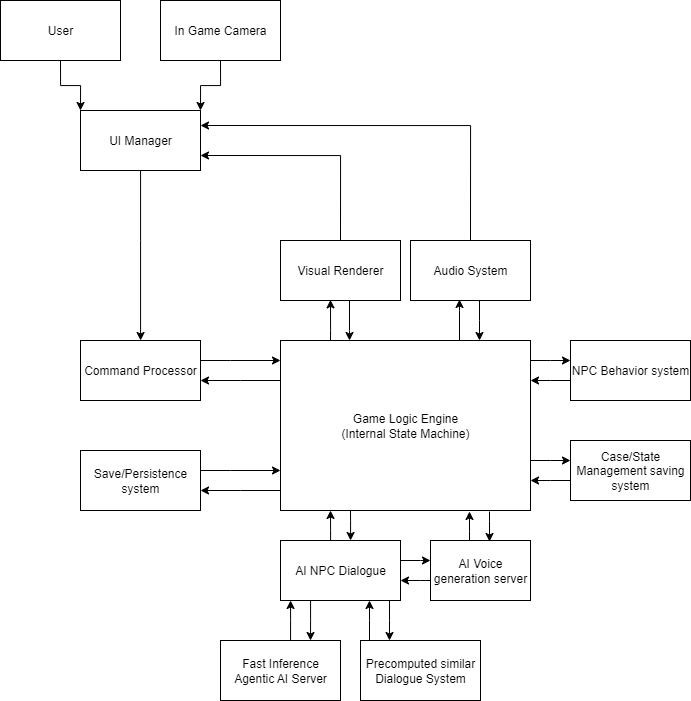

The diagram above was exported from draw.io. Its source (the exported page's mxGraphModel, read from the mxfile embedded in the PNG):
<mxGraphModel dx="937" dy="1052" grid="1" gridSize="10" guides="1" tooltips="1" connect="1" arrows="1" fold="1" page="1" pageScale="1" pageWidth="850" pageHeight="1100" math="0" shadow="0">
  <root>
    <mxCell id="0" />
    <mxCell id="1" parent="0" />
    <mxCell id="FyliGoKfZouHnRAMZUbt-5" style="edgeStyle=orthogonalEdgeStyle;rounded=0;orthogonalLoop=1;jettySize=auto;html=1;exitX=0.5;exitY=1;exitDx=0;exitDy=0;entryX=0;entryY=0;entryDx=0;entryDy=0;" parent="1" source="FyliGoKfZouHnRAMZUbt-1" target="FyliGoKfZouHnRAMZUbt-2" edge="1">
      <mxGeometry relative="1" as="geometry" />
    </mxCell>
    <mxCell id="FyliGoKfZouHnRAMZUbt-1" value="User" style="rounded=0;whiteSpace=wrap;html=1;" parent="1" vertex="1">
      <mxGeometry x="40" y="90" width="120" height="60" as="geometry" />
    </mxCell>
    <mxCell id="FyliGoKfZouHnRAMZUbt-7" value="" style="edgeStyle=orthogonalEdgeStyle;rounded=0;orthogonalLoop=1;jettySize=auto;html=1;" parent="1" source="FyliGoKfZouHnRAMZUbt-2" target="FyliGoKfZouHnRAMZUbt-3" edge="1">
      <mxGeometry relative="1" as="geometry">
        <Array as="points">
          <mxPoint x="180" y="330" />
          <mxPoint x="180" y="330" />
        </Array>
      </mxGeometry>
    </mxCell>
    <mxCell id="FyliGoKfZouHnRAMZUbt-2" value="UI Manager" style="rounded=0;whiteSpace=wrap;html=1;" parent="1" vertex="1">
      <mxGeometry x="120" y="200" width="120" height="60" as="geometry" />
    </mxCell>
    <mxCell id="FyliGoKfZouHnRAMZUbt-14" value="" style="edgeStyle=orthogonalEdgeStyle;rounded=0;orthogonalLoop=1;jettySize=auto;html=1;" parent="1" source="FyliGoKfZouHnRAMZUbt-3" target="FyliGoKfZouHnRAMZUbt-12" edge="1">
      <mxGeometry relative="1" as="geometry">
        <Array as="points">
          <mxPoint x="270" y="450" />
          <mxPoint x="270" y="450" />
        </Array>
      </mxGeometry>
    </mxCell>
    <mxCell id="FyliGoKfZouHnRAMZUbt-3" value="Command Processor" style="rounded=0;whiteSpace=wrap;html=1;" parent="1" vertex="1">
      <mxGeometry x="120" y="430" width="120" height="60" as="geometry" />
    </mxCell>
    <mxCell id="FyliGoKfZouHnRAMZUbt-6" style="edgeStyle=orthogonalEdgeStyle;rounded=0;orthogonalLoop=1;jettySize=auto;html=1;exitX=0.5;exitY=1;exitDx=0;exitDy=0;entryX=1;entryY=0;entryDx=0;entryDy=0;" parent="1" source="FyliGoKfZouHnRAMZUbt-4" target="FyliGoKfZouHnRAMZUbt-2" edge="1">
      <mxGeometry relative="1" as="geometry" />
    </mxCell>
    <mxCell id="FyliGoKfZouHnRAMZUbt-4" value="In Game Camera" style="rounded=0;whiteSpace=wrap;html=1;" parent="1" vertex="1">
      <mxGeometry x="200" y="90" width="120" height="60" as="geometry" />
    </mxCell>
    <mxCell id="FyliGoKfZouHnRAMZUbt-13" value="" style="edgeStyle=orthogonalEdgeStyle;rounded=0;orthogonalLoop=1;jettySize=auto;html=1;" parent="1" source="FyliGoKfZouHnRAMZUbt-12" target="FyliGoKfZouHnRAMZUbt-3" edge="1">
      <mxGeometry relative="1" as="geometry">
        <Array as="points">
          <mxPoint x="280" y="470" />
          <mxPoint x="280" y="470" />
        </Array>
      </mxGeometry>
    </mxCell>
    <mxCell id="FyliGoKfZouHnRAMZUbt-17" value="" style="edgeStyle=orthogonalEdgeStyle;rounded=0;orthogonalLoop=1;jettySize=auto;html=1;" parent="1" target="FyliGoKfZouHnRAMZUbt-15" edge="1">
      <mxGeometry relative="1" as="geometry">
        <Array as="points">
          <mxPoint x="590" y="450" />
          <mxPoint x="590" y="450" />
        </Array>
        <mxPoint x="570" y="450" as="sourcePoint" />
      </mxGeometry>
    </mxCell>
    <mxCell id="FyliGoKfZouHnRAMZUbt-21" value="" style="edgeStyle=orthogonalEdgeStyle;rounded=0;orthogonalLoop=1;jettySize=auto;html=1;" parent="1" target="FyliGoKfZouHnRAMZUbt-19" edge="1">
      <mxGeometry relative="1" as="geometry">
        <Array as="points">
          <mxPoint x="390" y="610" />
          <mxPoint x="390" y="610" />
        </Array>
        <mxPoint x="390" y="600" as="sourcePoint" />
      </mxGeometry>
    </mxCell>
    <mxCell id="FyliGoKfZouHnRAMZUbt-27" style="edgeStyle=orthogonalEdgeStyle;rounded=0;orthogonalLoop=1;jettySize=auto;html=1;entryX=0.675;entryY=0.989;entryDx=0;entryDy=0;entryPerimeter=0;" parent="1" edge="1">
      <mxGeometry relative="1" as="geometry">
        <Array as="points">
          <mxPoint x="370" y="420" />
          <mxPoint x="370" y="420" />
        </Array>
        <mxPoint x="370" y="430" as="sourcePoint" />
        <mxPoint x="370" y="389.3399999999999" as="targetPoint" />
      </mxGeometry>
    </mxCell>
    <mxCell id="FyliGoKfZouHnRAMZUbt-12" value="Game Logic Engine&lt;div&gt;(Internal State Machine)&lt;/div&gt;" style="rounded=0;whiteSpace=wrap;html=1;" parent="1" vertex="1">
      <mxGeometry x="320" y="430" width="250" height="170" as="geometry" />
    </mxCell>
    <mxCell id="FyliGoKfZouHnRAMZUbt-18" value="" style="edgeStyle=orthogonalEdgeStyle;rounded=0;orthogonalLoop=1;jettySize=auto;html=1;" parent="1" source="FyliGoKfZouHnRAMZUbt-15" edge="1">
      <mxGeometry relative="1" as="geometry">
        <Array as="points">
          <mxPoint x="590" y="470" />
          <mxPoint x="590" y="470" />
        </Array>
        <mxPoint x="570" y="470" as="targetPoint" />
      </mxGeometry>
    </mxCell>
    <mxCell id="FyliGoKfZouHnRAMZUbt-15" value="NPC Behavior system" style="rounded=0;whiteSpace=wrap;html=1;" parent="1" vertex="1">
      <mxGeometry x="610" y="430" width="120" height="60" as="geometry" />
    </mxCell>
    <mxCell id="FyliGoKfZouHnRAMZUbt-20" value="" style="edgeStyle=orthogonalEdgeStyle;rounded=0;orthogonalLoop=1;jettySize=auto;html=1;" parent="1" source="FyliGoKfZouHnRAMZUbt-19" edge="1">
      <mxGeometry relative="1" as="geometry">
        <Array as="points">
          <mxPoint x="370" y="620" />
          <mxPoint x="370" y="620" />
        </Array>
        <mxPoint x="370" y="600" as="targetPoint" />
      </mxGeometry>
    </mxCell>
    <mxCell id="FyliGoKfZouHnRAMZUbt-24" value="" style="edgeStyle=orthogonalEdgeStyle;rounded=0;orthogonalLoop=1;jettySize=auto;html=1;entryX=0.75;entryY=0;entryDx=0;entryDy=0;" parent="1" source="FyliGoKfZouHnRAMZUbt-19" target="FyliGoKfZouHnRAMZUbt-22" edge="1">
      <mxGeometry relative="1" as="geometry">
        <Array as="points">
          <mxPoint x="350" y="710" />
          <mxPoint x="350" y="710" />
        </Array>
      </mxGeometry>
    </mxCell>
    <mxCell id="FyliGoKfZouHnRAMZUbt-19" value="AI NPC Dialogue" style="rounded=0;whiteSpace=wrap;html=1;" parent="1" vertex="1">
      <mxGeometry x="320" y="630" width="120" height="60" as="geometry" />
    </mxCell>
    <mxCell id="FyliGoKfZouHnRAMZUbt-23" value="" style="edgeStyle=orthogonalEdgeStyle;rounded=0;orthogonalLoop=1;jettySize=auto;html=1;" parent="1" source="FyliGoKfZouHnRAMZUbt-22" target="FyliGoKfZouHnRAMZUbt-19" edge="1">
      <mxGeometry relative="1" as="geometry">
        <Array as="points">
          <mxPoint x="330" y="710" />
          <mxPoint x="330" y="710" />
        </Array>
      </mxGeometry>
    </mxCell>
    <mxCell id="FyliGoKfZouHnRAMZUbt-22" value="Fast Inference Agentic AI Server" style="rounded=0;whiteSpace=wrap;html=1;" parent="1" vertex="1">
      <mxGeometry x="260" y="730" width="120" height="60" as="geometry" />
    </mxCell>
    <mxCell id="FyliGoKfZouHnRAMZUbt-32" style="edgeStyle=orthogonalEdgeStyle;rounded=0;orthogonalLoop=1;jettySize=auto;html=1;entryX=1;entryY=0.75;entryDx=0;entryDy=0;exitX=0.5;exitY=0;exitDx=0;exitDy=0;" parent="1" source="FyliGoKfZouHnRAMZUbt-25" target="FyliGoKfZouHnRAMZUbt-2" edge="1">
      <mxGeometry relative="1" as="geometry" />
    </mxCell>
    <mxCell id="FyliGoKfZouHnRAMZUbt-25" value="Visual Renderer" style="rounded=0;whiteSpace=wrap;html=1;" parent="1" vertex="1">
      <mxGeometry x="320" y="330" width="120" height="60" as="geometry" />
    </mxCell>
    <mxCell id="FyliGoKfZouHnRAMZUbt-30" style="edgeStyle=orthogonalEdgeStyle;rounded=0;orthogonalLoop=1;jettySize=auto;html=1;" parent="1" edge="1">
      <mxGeometry relative="1" as="geometry">
        <Array as="points">
          <mxPoint x="519" y="410" />
          <mxPoint x="519" y="410" />
        </Array>
        <mxPoint x="519" y="390" as="sourcePoint" />
        <mxPoint x="519" y="430" as="targetPoint" />
      </mxGeometry>
    </mxCell>
    <mxCell id="FyliGoKfZouHnRAMZUbt-33" style="edgeStyle=orthogonalEdgeStyle;rounded=0;orthogonalLoop=1;jettySize=auto;html=1;entryX=1;entryY=0.25;entryDx=0;entryDy=0;exitX=0.5;exitY=0;exitDx=0;exitDy=0;" parent="1" source="FyliGoKfZouHnRAMZUbt-26" target="FyliGoKfZouHnRAMZUbt-2" edge="1">
      <mxGeometry relative="1" as="geometry">
        <Array as="points">
          <mxPoint x="510" y="215" />
        </Array>
      </mxGeometry>
    </mxCell>
    <mxCell id="FyliGoKfZouHnRAMZUbt-26" value="Audio System" style="rounded=0;whiteSpace=wrap;html=1;" parent="1" vertex="1">
      <mxGeometry x="450" y="330" width="120" height="60" as="geometry" />
    </mxCell>
    <mxCell id="FyliGoKfZouHnRAMZUbt-28" style="edgeStyle=orthogonalEdgeStyle;rounded=0;orthogonalLoop=1;jettySize=auto;html=1;entryX=0.675;entryY=0.989;entryDx=0;entryDy=0;entryPerimeter=0;" parent="1" edge="1">
      <mxGeometry relative="1" as="geometry">
        <mxPoint x="499" y="430" as="sourcePoint" />
        <mxPoint x="499" y="389" as="targetPoint" />
        <Array as="points">
          <mxPoint x="499" y="400" />
          <mxPoint x="499" y="400" />
        </Array>
      </mxGeometry>
    </mxCell>
    <mxCell id="FyliGoKfZouHnRAMZUbt-31" style="edgeStyle=orthogonalEdgeStyle;rounded=0;orthogonalLoop=1;jettySize=auto;html=1;" parent="1" edge="1">
      <mxGeometry relative="1" as="geometry">
        <mxPoint x="389" y="390" as="sourcePoint" />
        <mxPoint x="389" y="430" as="targetPoint" />
        <Array as="points">
          <mxPoint x="389" y="420" />
          <mxPoint x="389" y="420" />
        </Array>
      </mxGeometry>
    </mxCell>
    <mxCell id="DyBoKRDtqbwIALonEroH-1" value="" style="edgeStyle=orthogonalEdgeStyle;rounded=0;orthogonalLoop=1;jettySize=auto;html=1;" edge="1" parent="1" source="DyBoKRDtqbwIALonEroH-2">
      <mxGeometry relative="1" as="geometry">
        <Array as="points">
          <mxPoint x="270" y="560" />
          <mxPoint x="270" y="560" />
        </Array>
        <mxPoint x="320" y="560" as="targetPoint" />
      </mxGeometry>
    </mxCell>
    <mxCell id="DyBoKRDtqbwIALonEroH-2" value="Save/Persistence system" style="rounded=0;whiteSpace=wrap;html=1;" vertex="1" parent="1">
      <mxGeometry x="120" y="540" width="120" height="60" as="geometry" />
    </mxCell>
    <mxCell id="DyBoKRDtqbwIALonEroH-3" value="" style="edgeStyle=orthogonalEdgeStyle;rounded=0;orthogonalLoop=1;jettySize=auto;html=1;" edge="1" parent="1" target="DyBoKRDtqbwIALonEroH-2">
      <mxGeometry relative="1" as="geometry">
        <Array as="points">
          <mxPoint x="280" y="580" />
          <mxPoint x="280" y="580" />
        </Array>
        <mxPoint x="320" y="580" as="sourcePoint" />
      </mxGeometry>
    </mxCell>
    <mxCell id="DyBoKRDtqbwIALonEroH-4" value="" style="edgeStyle=orthogonalEdgeStyle;rounded=0;orthogonalLoop=1;jettySize=auto;html=1;" edge="1" parent="1" target="DyBoKRDtqbwIALonEroH-6">
      <mxGeometry relative="1" as="geometry">
        <Array as="points">
          <mxPoint x="590" y="550" />
          <mxPoint x="590" y="550" />
        </Array>
        <mxPoint x="570" y="550" as="sourcePoint" />
      </mxGeometry>
    </mxCell>
    <mxCell id="DyBoKRDtqbwIALonEroH-5" value="" style="edgeStyle=orthogonalEdgeStyle;rounded=0;orthogonalLoop=1;jettySize=auto;html=1;" edge="1" parent="1" source="DyBoKRDtqbwIALonEroH-6">
      <mxGeometry relative="1" as="geometry">
        <Array as="points">
          <mxPoint x="590" y="570" />
          <mxPoint x="590" y="570" />
        </Array>
        <mxPoint x="570" y="570" as="targetPoint" />
      </mxGeometry>
    </mxCell>
    <mxCell id="DyBoKRDtqbwIALonEroH-6" value="Case/State Management saving system" style="rounded=0;whiteSpace=wrap;html=1;" vertex="1" parent="1">
      <mxGeometry x="610" y="530" width="120" height="60" as="geometry" />
    </mxCell>
    <mxCell id="DyBoKRDtqbwIALonEroH-11" value="Precomputed similar Dialogue System" style="rounded=0;whiteSpace=wrap;html=1;" vertex="1" parent="1">
      <mxGeometry x="400" y="730" width="120" height="60" as="geometry" />
    </mxCell>
    <mxCell id="DyBoKRDtqbwIALonEroH-12" value="" style="edgeStyle=orthogonalEdgeStyle;rounded=0;orthogonalLoop=1;jettySize=auto;html=1;" edge="1" parent="1">
      <mxGeometry relative="1" as="geometry">
        <Array as="points">
          <mxPoint x="529" y="611" />
          <mxPoint x="529" y="611" />
        </Array>
        <mxPoint x="529" y="601" as="sourcePoint" />
        <mxPoint x="529" y="631" as="targetPoint" />
      </mxGeometry>
    </mxCell>
    <mxCell id="DyBoKRDtqbwIALonEroH-13" value="" style="edgeStyle=orthogonalEdgeStyle;rounded=0;orthogonalLoop=1;jettySize=auto;html=1;" edge="1" parent="1">
      <mxGeometry relative="1" as="geometry">
        <Array as="points">
          <mxPoint x="509" y="621" />
          <mxPoint x="509" y="621" />
        </Array>
        <mxPoint x="509" y="631" as="sourcePoint" />
        <mxPoint x="509" y="601" as="targetPoint" />
      </mxGeometry>
    </mxCell>
    <mxCell id="DyBoKRDtqbwIALonEroH-16" value="" style="edgeStyle=orthogonalEdgeStyle;rounded=0;orthogonalLoop=1;jettySize=auto;html=1;" edge="1" parent="1" target="DyBoKRDtqbwIALonEroH-18">
      <mxGeometry relative="1" as="geometry">
        <Array as="points">
          <mxPoint x="460" y="650" />
          <mxPoint x="460" y="650" />
        </Array>
        <mxPoint x="440" y="650" as="sourcePoint" />
      </mxGeometry>
    </mxCell>
    <mxCell id="DyBoKRDtqbwIALonEroH-17" value="" style="edgeStyle=orthogonalEdgeStyle;rounded=0;orthogonalLoop=1;jettySize=auto;html=1;" edge="1" parent="1" source="DyBoKRDtqbwIALonEroH-18">
      <mxGeometry relative="1" as="geometry">
        <Array as="points">
          <mxPoint x="460" y="670" />
          <mxPoint x="460" y="670" />
        </Array>
        <mxPoint x="440" y="670" as="targetPoint" />
      </mxGeometry>
    </mxCell>
    <mxCell id="DyBoKRDtqbwIALonEroH-18" value="AI Voice generation server" style="rounded=0;whiteSpace=wrap;html=1;" vertex="1" parent="1">
      <mxGeometry x="470" y="630" width="100" height="60" as="geometry" />
    </mxCell>
    <mxCell id="DyBoKRDtqbwIALonEroH-19" value="" style="edgeStyle=orthogonalEdgeStyle;rounded=0;orthogonalLoop=1;jettySize=auto;html=1;entryX=0.75;entryY=0;entryDx=0;entryDy=0;" edge="1" parent="1">
      <mxGeometry relative="1" as="geometry">
        <Array as="points">
          <mxPoint x="429" y="710" />
          <mxPoint x="429" y="710" />
        </Array>
        <mxPoint x="429" y="690" as="sourcePoint" />
        <mxPoint x="429" y="730" as="targetPoint" />
      </mxGeometry>
    </mxCell>
    <mxCell id="DyBoKRDtqbwIALonEroH-20" value="" style="edgeStyle=orthogonalEdgeStyle;rounded=0;orthogonalLoop=1;jettySize=auto;html=1;" edge="1" parent="1">
      <mxGeometry relative="1" as="geometry">
        <Array as="points">
          <mxPoint x="409" y="710" />
          <mxPoint x="409" y="710" />
        </Array>
        <mxPoint x="409" y="730" as="sourcePoint" />
        <mxPoint x="409" y="690" as="targetPoint" />
      </mxGeometry>
    </mxCell>
  </root>
</mxGraphModel>